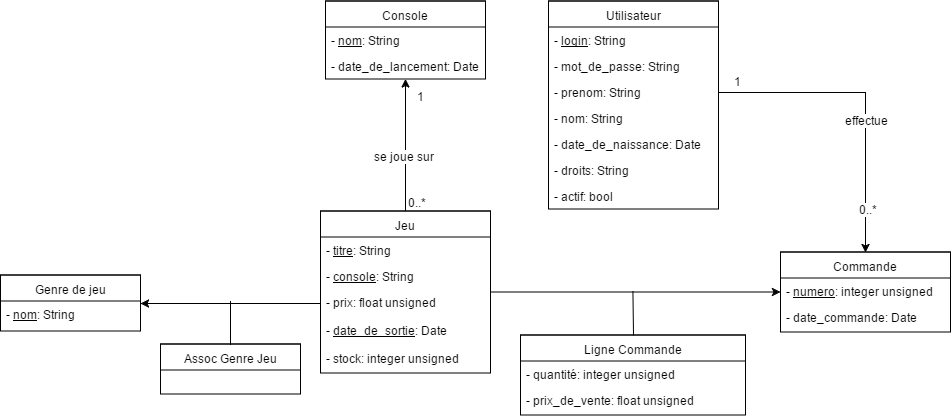

The diagram above was exported from draw.io. Its source (the exported page's mxGraphModel, read from the mxfile embedded in the PNG):
<mxGraphModel dx="1426" dy="2498.5" grid="1" gridSize="10" guides="1" tooltips="1" connect="1" arrows="1" fold="1" page="1" pageScale="1.5" pageWidth="826" pageHeight="1169" math="0" shadow="0">
  <root>
    <mxCell id="0" style=";html=1;" />
    <mxCell id="1" style=";html=1;" parent="0" />
    <mxCell id="69398de45f0b8198-80" value="Jeu" style="swimlane;html=1;fontStyle=0;childLayout=stackLayout;horizontal=1;startSize=26;fillColor=none;horizontalStack=0;resizeParent=1;resizeLast=0;collapsible=1;marginBottom=0;swimlaneFillColor=#ffffff;" vertex="1" parent="1">
      <mxGeometry x="370" y="170" width="170" height="162" as="geometry">
        <mxRectangle x="370" y="170" width="70" height="26" as="alternateBounds" />
      </mxGeometry>
    </mxCell>
    <mxCell id="69398de45f0b8198-81" value="- &lt;u&gt;titre&lt;/u&gt;: String" style="text;html=1;strokeColor=none;fillColor=none;align=left;verticalAlign=top;spacingLeft=4;spacingRight=4;whiteSpace=wrap;overflow=hidden;rotatable=0;points=[[0,0.5],[1,0.5]];portConstraint=eastwest;" vertex="1" parent="69398de45f0b8198-80">
      <mxGeometry y="26" width="170" height="26" as="geometry" />
    </mxCell>
    <mxCell id="69398de45f0b8198-82" value="- &lt;u&gt;console&lt;/u&gt;: String" style="text;html=1;strokeColor=none;fillColor=none;align=left;verticalAlign=top;spacingLeft=4;spacingRight=4;whiteSpace=wrap;overflow=hidden;rotatable=0;points=[[0,0.5],[1,0.5]];portConstraint=eastwest;" vertex="1" parent="69398de45f0b8198-80">
      <mxGeometry y="52" width="170" height="26" as="geometry" />
    </mxCell>
    <mxCell id="69398de45f0b8198-83" value="- prix: float unsigned" style="text;html=1;strokeColor=none;fillColor=none;align=left;verticalAlign=top;spacingLeft=4;spacingRight=4;whiteSpace=wrap;overflow=hidden;rotatable=0;points=[[0,0.5],[1,0.5]];portConstraint=eastwest;" vertex="1" parent="69398de45f0b8198-80">
      <mxGeometry y="78" width="170" height="28" as="geometry" />
    </mxCell>
    <mxCell id="69398de45f0b8198-89" value="- &lt;u&gt;date_de_sortie&lt;/u&gt;: Date" style="text;html=1;strokeColor=none;fillColor=none;align=left;verticalAlign=top;spacingLeft=4;spacingRight=4;whiteSpace=wrap;overflow=hidden;rotatable=0;points=[[0,0.5],[1,0.5]];portConstraint=eastwest;" vertex="1" parent="69398de45f0b8198-80">
      <mxGeometry y="106" width="170" height="28" as="geometry" />
    </mxCell>
    <mxCell id="69398de45f0b8198-90" value="- stock: integer unsigned" style="text;html=1;strokeColor=none;fillColor=none;align=left;verticalAlign=top;spacingLeft=4;spacingRight=4;whiteSpace=wrap;overflow=hidden;rotatable=0;points=[[0,0.5],[1,0.5]];portConstraint=eastwest;" vertex="1" parent="69398de45f0b8198-80">
      <mxGeometry y="134" width="170" height="28" as="geometry" />
    </mxCell>
    <mxCell id="69398de45f0b8198-91" value="Console" style="swimlane;html=1;fontStyle=0;childLayout=stackLayout;horizontal=1;startSize=26;fillColor=none;horizontalStack=0;resizeParent=1;resizeLast=0;collapsible=1;marginBottom=0;swimlaneFillColor=#ffffff;" vertex="1" parent="1">
      <mxGeometry x="375" y="-40" width="160" height="78" as="geometry">
        <mxRectangle x="370" y="170" width="70" height="26" as="alternateBounds" />
      </mxGeometry>
    </mxCell>
    <mxCell id="69398de45f0b8198-92" value="- &lt;u&gt;nom&lt;/u&gt;: String" style="text;html=1;strokeColor=none;fillColor=none;align=left;verticalAlign=top;spacingLeft=4;spacingRight=4;whiteSpace=wrap;overflow=hidden;rotatable=0;points=[[0,0.5],[1,0.5]];portConstraint=eastwest;" vertex="1" parent="69398de45f0b8198-91">
      <mxGeometry y="26" width="160" height="26" as="geometry" />
    </mxCell>
    <mxCell id="69398de45f0b8198-93" value="- date_de_lancement: Date" style="text;html=1;strokeColor=none;fillColor=none;align=left;verticalAlign=top;spacingLeft=4;spacingRight=4;whiteSpace=wrap;overflow=hidden;rotatable=0;points=[[0,0.5],[1,0.5]];portConstraint=eastwest;" vertex="1" parent="69398de45f0b8198-91">
      <mxGeometry y="52" width="160" height="26" as="geometry" />
    </mxCell>
    <mxCell id="69398de45f0b8198-104" value="Commande" style="swimlane;html=1;fontStyle=0;childLayout=stackLayout;horizontal=1;startSize=26;fillColor=none;horizontalStack=0;resizeParent=1;resizeLast=0;collapsible=1;marginBottom=0;swimlaneFillColor=#ffffff;" vertex="1" parent="1">
      <mxGeometry x="830" y="211" width="170" height="80" as="geometry">
        <mxRectangle x="370" y="170" width="70" height="26" as="alternateBounds" />
      </mxGeometry>
    </mxCell>
    <mxCell id="69398de45f0b8198-105" value="- &lt;u&gt;numero&lt;/u&gt;: integer unsigned" style="text;html=1;strokeColor=none;fillColor=none;align=left;verticalAlign=top;spacingLeft=4;spacingRight=4;whiteSpace=wrap;overflow=hidden;rotatable=0;points=[[0,0.5],[1,0.5]];portConstraint=eastwest;" vertex="1" parent="69398de45f0b8198-104">
      <mxGeometry y="26" width="170" height="26" as="geometry" />
    </mxCell>
    <mxCell id="69398de45f0b8198-106" value="- date_commande: Date" style="text;html=1;strokeColor=none;fillColor=none;align=left;verticalAlign=top;spacingLeft=4;spacingRight=4;whiteSpace=wrap;overflow=hidden;rotatable=0;points=[[0,0.5],[1,0.5]];portConstraint=eastwest;" vertex="1" parent="69398de45f0b8198-104">
      <mxGeometry y="52" width="170" height="26" as="geometry" />
    </mxCell>
    <mxCell id="69398de45f0b8198-97" value="" style="edgeStyle=orthogonalEdgeStyle;rounded=0;html=1;jettySize=auto;orthogonalLoop=1;" edge="1" parent="1" source="69398de45f0b8198-80" target="69398de45f0b8198-91">
      <mxGeometry relative="1" as="geometry" />
    </mxCell>
    <mxCell id="69398de45f0b8198-125" value="se joue sur" style="text;html=1;resizable=0;points=[];align=center;verticalAlign=middle;labelBackgroundColor=#ffffff;" vertex="1" connectable="0" parent="69398de45f0b8198-97">
      <mxGeometry x="-0.1597" y="2" relative="1" as="geometry">
        <mxPoint as="offset" />
      </mxGeometry>
    </mxCell>
    <mxCell id="69398de45f0b8198-126" value="1" style="text;html=1;resizable=0;points=[];align=center;verticalAlign=middle;labelBackgroundColor=#ffffff;" vertex="1" connectable="0" parent="69398de45f0b8198-97">
      <mxGeometry x="0.6975" relative="1" as="geometry">
        <mxPoint x="15" y="-3" as="offset" />
      </mxGeometry>
    </mxCell>
    <mxCell id="69398de45f0b8198-127" value="0..*" style="text;html=1;resizable=0;points=[];align=center;verticalAlign=middle;labelBackgroundColor=#ffffff;" vertex="1" connectable="0" parent="69398de45f0b8198-97">
      <mxGeometry x="-0.8487" y="2" relative="1" as="geometry">
        <mxPoint x="13" y="1" as="offset" />
      </mxGeometry>
    </mxCell>
    <mxCell id="69398de45f0b8198-111" value="Utilisateur" style="swimlane;html=1;fontStyle=0;childLayout=stackLayout;horizontal=1;startSize=26;fillColor=none;horizontalStack=0;resizeParent=1;resizeLast=0;collapsible=1;marginBottom=0;swimlaneFillColor=#ffffff;" vertex="1" parent="1">
      <mxGeometry x="598" y="-40" width="170" height="208" as="geometry">
        <mxRectangle x="370" y="170" width="70" height="26" as="alternateBounds" />
      </mxGeometry>
    </mxCell>
    <mxCell id="69398de45f0b8198-112" value="- &lt;u&gt;login&lt;/u&gt;: String" style="text;html=1;strokeColor=none;fillColor=none;align=left;verticalAlign=top;spacingLeft=4;spacingRight=4;whiteSpace=wrap;overflow=hidden;rotatable=0;points=[[0,0.5],[1,0.5]];portConstraint=eastwest;" vertex="1" parent="69398de45f0b8198-111">
      <mxGeometry y="26" width="170" height="26" as="geometry" />
    </mxCell>
    <mxCell id="69398de45f0b8198-113" value="- mot_de_passe: String" style="text;html=1;strokeColor=none;fillColor=none;align=left;verticalAlign=top;spacingLeft=4;spacingRight=4;whiteSpace=wrap;overflow=hidden;rotatable=0;points=[[0,0.5],[1,0.5]];portConstraint=eastwest;" vertex="1" parent="69398de45f0b8198-111">
      <mxGeometry y="52" width="170" height="26" as="geometry" />
    </mxCell>
    <mxCell id="69398de45f0b8198-115" value="- prenom: String" style="text;html=1;strokeColor=none;fillColor=none;align=left;verticalAlign=top;spacingLeft=4;spacingRight=4;whiteSpace=wrap;overflow=hidden;rotatable=0;points=[[0,0.5],[1,0.5]];portConstraint=eastwest;" vertex="1" parent="69398de45f0b8198-111">
      <mxGeometry y="78" width="170" height="26" as="geometry" />
    </mxCell>
    <mxCell id="69398de45f0b8198-116" value="- nom: String" style="text;html=1;strokeColor=none;fillColor=none;align=left;verticalAlign=top;spacingLeft=4;spacingRight=4;whiteSpace=wrap;overflow=hidden;rotatable=0;points=[[0,0.5],[1,0.5]];portConstraint=eastwest;" vertex="1" parent="69398de45f0b8198-111">
      <mxGeometry y="104" width="170" height="26" as="geometry" />
    </mxCell>
    <mxCell id="69398de45f0b8198-117" value="- date_de_naissance: Date" style="text;html=1;strokeColor=none;fillColor=none;align=left;verticalAlign=top;spacingLeft=4;spacingRight=4;whiteSpace=wrap;overflow=hidden;rotatable=0;points=[[0,0.5],[1,0.5]];portConstraint=eastwest;" vertex="1" parent="69398de45f0b8198-111">
      <mxGeometry y="130" width="170" height="26" as="geometry" />
    </mxCell>
    <mxCell id="69398de45f0b8198-118" value="- droits: String" style="text;html=1;strokeColor=none;fillColor=none;align=left;verticalAlign=top;spacingLeft=4;spacingRight=4;whiteSpace=wrap;overflow=hidden;rotatable=0;points=[[0,0.5],[1,0.5]];portConstraint=eastwest;" vertex="1" parent="69398de45f0b8198-111">
      <mxGeometry y="156" width="170" height="26" as="geometry" />
    </mxCell>
    <mxCell id="7b7283adbb4bdcd8-2" value="- actif: bool" style="text;html=1;strokeColor=none;fillColor=none;align=left;verticalAlign=top;spacingLeft=4;spacingRight=4;whiteSpace=wrap;overflow=hidden;rotatable=0;points=[[0,0.5],[1,0.5]];portConstraint=eastwest;" vertex="1" parent="69398de45f0b8198-111">
      <mxGeometry y="182" width="170" height="26" as="geometry" />
    </mxCell>
    <mxCell id="69398de45f0b8198-98" value="Genre de jeu" style="swimlane;html=1;fontStyle=0;childLayout=stackLayout;horizontal=1;startSize=26;fillColor=none;horizontalStack=0;resizeParent=1;resizeLast=0;collapsible=1;marginBottom=0;swimlaneFillColor=#ffffff;" vertex="1" parent="1">
      <mxGeometry x="50" y="234" width="140" height="56" as="geometry" />
    </mxCell>
    <mxCell id="69398de45f0b8198-99" value="- &lt;u&gt;nom&lt;/u&gt;: String" style="text;html=1;strokeColor=none;fillColor=none;align=left;verticalAlign=top;spacingLeft=4;spacingRight=4;whiteSpace=wrap;overflow=hidden;rotatable=0;points=[[0,0.5],[1,0.5]];portConstraint=eastwest;" vertex="1" parent="69398de45f0b8198-98">
      <mxGeometry y="26" width="140" height="26" as="geometry" />
    </mxCell>
    <mxCell id="69398de45f0b8198-102" style="edgeStyle=orthogonalEdgeStyle;rounded=0;html=1;entryX=0;entryY=0.5;jettySize=auto;orthogonalLoop=1;startArrow=classic;startFill=1;endArrow=none;endFill=0;" edge="1" parent="1" source="69398de45f0b8198-98" target="69398de45f0b8198-83">
      <mxGeometry relative="1" as="geometry" />
    </mxCell>
    <mxCell id="69398de45f0b8198-110" value="" style="edgeStyle=orthogonalEdgeStyle;rounded=0;html=1;jettySize=auto;orthogonalLoop=1;" edge="1" parent="1" source="69398de45f0b8198-80" target="69398de45f0b8198-104">
      <mxGeometry relative="1" as="geometry" />
    </mxCell>
    <mxCell id="69398de45f0b8198-114" value="" style="edgeStyle=orthogonalEdgeStyle;rounded=0;html=1;jettySize=auto;orthogonalLoop=1;startArrow=classic;startFill=1;endArrow=none;endFill=0;exitX=0.5;exitY=0;entryX=1;entryY=0.5;" edge="1" parent="1" source="69398de45f0b8198-104" target="69398de45f0b8198-115">
      <mxGeometry relative="1" as="geometry">
        <Array as="points">
          <mxPoint x="915" y="51" />
        </Array>
      </mxGeometry>
    </mxCell>
    <mxCell id="69398de45f0b8198-120" value="0..*" style="text;html=1;resizable=0;points=[];align=center;verticalAlign=middle;labelBackgroundColor=#ffffff;" vertex="1" connectable="0" parent="69398de45f0b8198-114">
      <mxGeometry x="-0.8273" y="-1" relative="1" as="geometry">
        <mxPoint x="1" y="-17" as="offset" />
      </mxGeometry>
    </mxCell>
    <mxCell id="69398de45f0b8198-122" value="1" style="text;html=1;resizable=0;points=[];align=center;verticalAlign=middle;labelBackgroundColor=#ffffff;" vertex="1" connectable="0" parent="69398de45f0b8198-114">
      <mxGeometry x="0.8909" y="1" relative="1" as="geometry">
        <mxPoint x="2" y="-13" as="offset" />
      </mxGeometry>
    </mxCell>
    <mxCell id="69398de45f0b8198-124" value="effectue" style="text;html=1;resizable=0;points=[];align=center;verticalAlign=middle;labelBackgroundColor=#ffffff;" vertex="1" connectable="0" parent="69398de45f0b8198-114">
      <mxGeometry x="-0.1364" y="-1" relative="1" as="geometry">
        <mxPoint as="offset" />
      </mxGeometry>
    </mxCell>
    <mxCell id="69398de45f0b8198-129" value="Assoc Genre Jeu" style="swimlane;html=1;fontStyle=0;childLayout=stackLayout;horizontal=1;startSize=26;fillColor=none;horizontalStack=0;resizeParent=1;resizeLast=0;collapsible=1;marginBottom=0;swimlaneFillColor=#ffffff;" vertex="1" parent="1">
      <mxGeometry x="210" y="303" width="140" height="50" as="geometry" />
    </mxCell>
    <mxCell id="69398de45f0b8198-135" value="" style="endArrow=none;html=1;edgeStyle=orthogonalEdgeStyle;entryX=0.5;entryY=0;" edge="1" parent="1" target="69398de45f0b8198-129">
      <mxGeometry relative="1" as="geometry">
        <mxPoint x="280" y="260" as="sourcePoint" />
        <mxPoint x="350" y="460" as="targetPoint" />
        <Array as="points">
          <mxPoint x="280" y="280" />
          <mxPoint x="280" y="280" />
        </Array>
      </mxGeometry>
    </mxCell>
    <mxCell id="69398de45f0b8198-136" value="" style="resizable=0;html=1;align=left;verticalAlign=bottom;labelBackgroundColor=#ffffff;fontSize=10;" vertex="1" connectable="0" parent="69398de45f0b8198-135">
      <mxGeometry x="-1" relative="1" as="geometry" />
    </mxCell>
    <mxCell id="69398de45f0b8198-137" value="" style="resizable=0;html=1;align=right;verticalAlign=bottom;labelBackgroundColor=#ffffff;fontSize=10;" vertex="1" connectable="0" parent="69398de45f0b8198-135">
      <mxGeometry x="1" relative="1" as="geometry" />
    </mxCell>
    <mxCell id="69398de45f0b8198-138" value="Ligne Commande" style="swimlane;html=1;fontStyle=0;childLayout=stackLayout;horizontal=1;startSize=26;fillColor=none;horizontalStack=0;resizeParent=1;resizeLast=0;collapsible=1;marginBottom=0;swimlaneFillColor=#ffffff;" vertex="1" parent="1">
      <mxGeometry x="570" y="294" width="225" height="80" as="geometry" />
    </mxCell>
    <mxCell id="69398de45f0b8198-139" value="- quantité: integer unsigned" style="text;html=1;strokeColor=none;fillColor=none;align=left;verticalAlign=top;spacingLeft=4;spacingRight=4;whiteSpace=wrap;overflow=hidden;rotatable=0;points=[[0,0.5],[1,0.5]];portConstraint=eastwest;" vertex="1" parent="69398de45f0b8198-138">
      <mxGeometry y="26" width="225" height="26" as="geometry" />
    </mxCell>
    <mxCell id="69398de45f0b8198-140" value="- prix_de_vente: float unsigned" style="text;html=1;strokeColor=none;fillColor=none;align=left;verticalAlign=top;spacingLeft=4;spacingRight=4;whiteSpace=wrap;overflow=hidden;rotatable=0;points=[[0,0.5],[1,0.5]];portConstraint=eastwest;" vertex="1" parent="69398de45f0b8198-138">
      <mxGeometry y="52" width="225" height="26" as="geometry" />
    </mxCell>
    <mxCell id="69398de45f0b8198-145" style="edgeStyle=none;rounded=0;html=1;exitX=0.5;exitY=0;startArrow=none;startFill=0;endArrow=none;endFill=0;jettySize=auto;orthogonalLoop=1;" edge="1" parent="1" source="69398de45f0b8198-138">
      <mxGeometry relative="1" as="geometry">
        <mxPoint x="682.4285714285713" y="250" as="targetPoint" />
      </mxGeometry>
    </mxCell>
  </root>
</mxGraphModel>